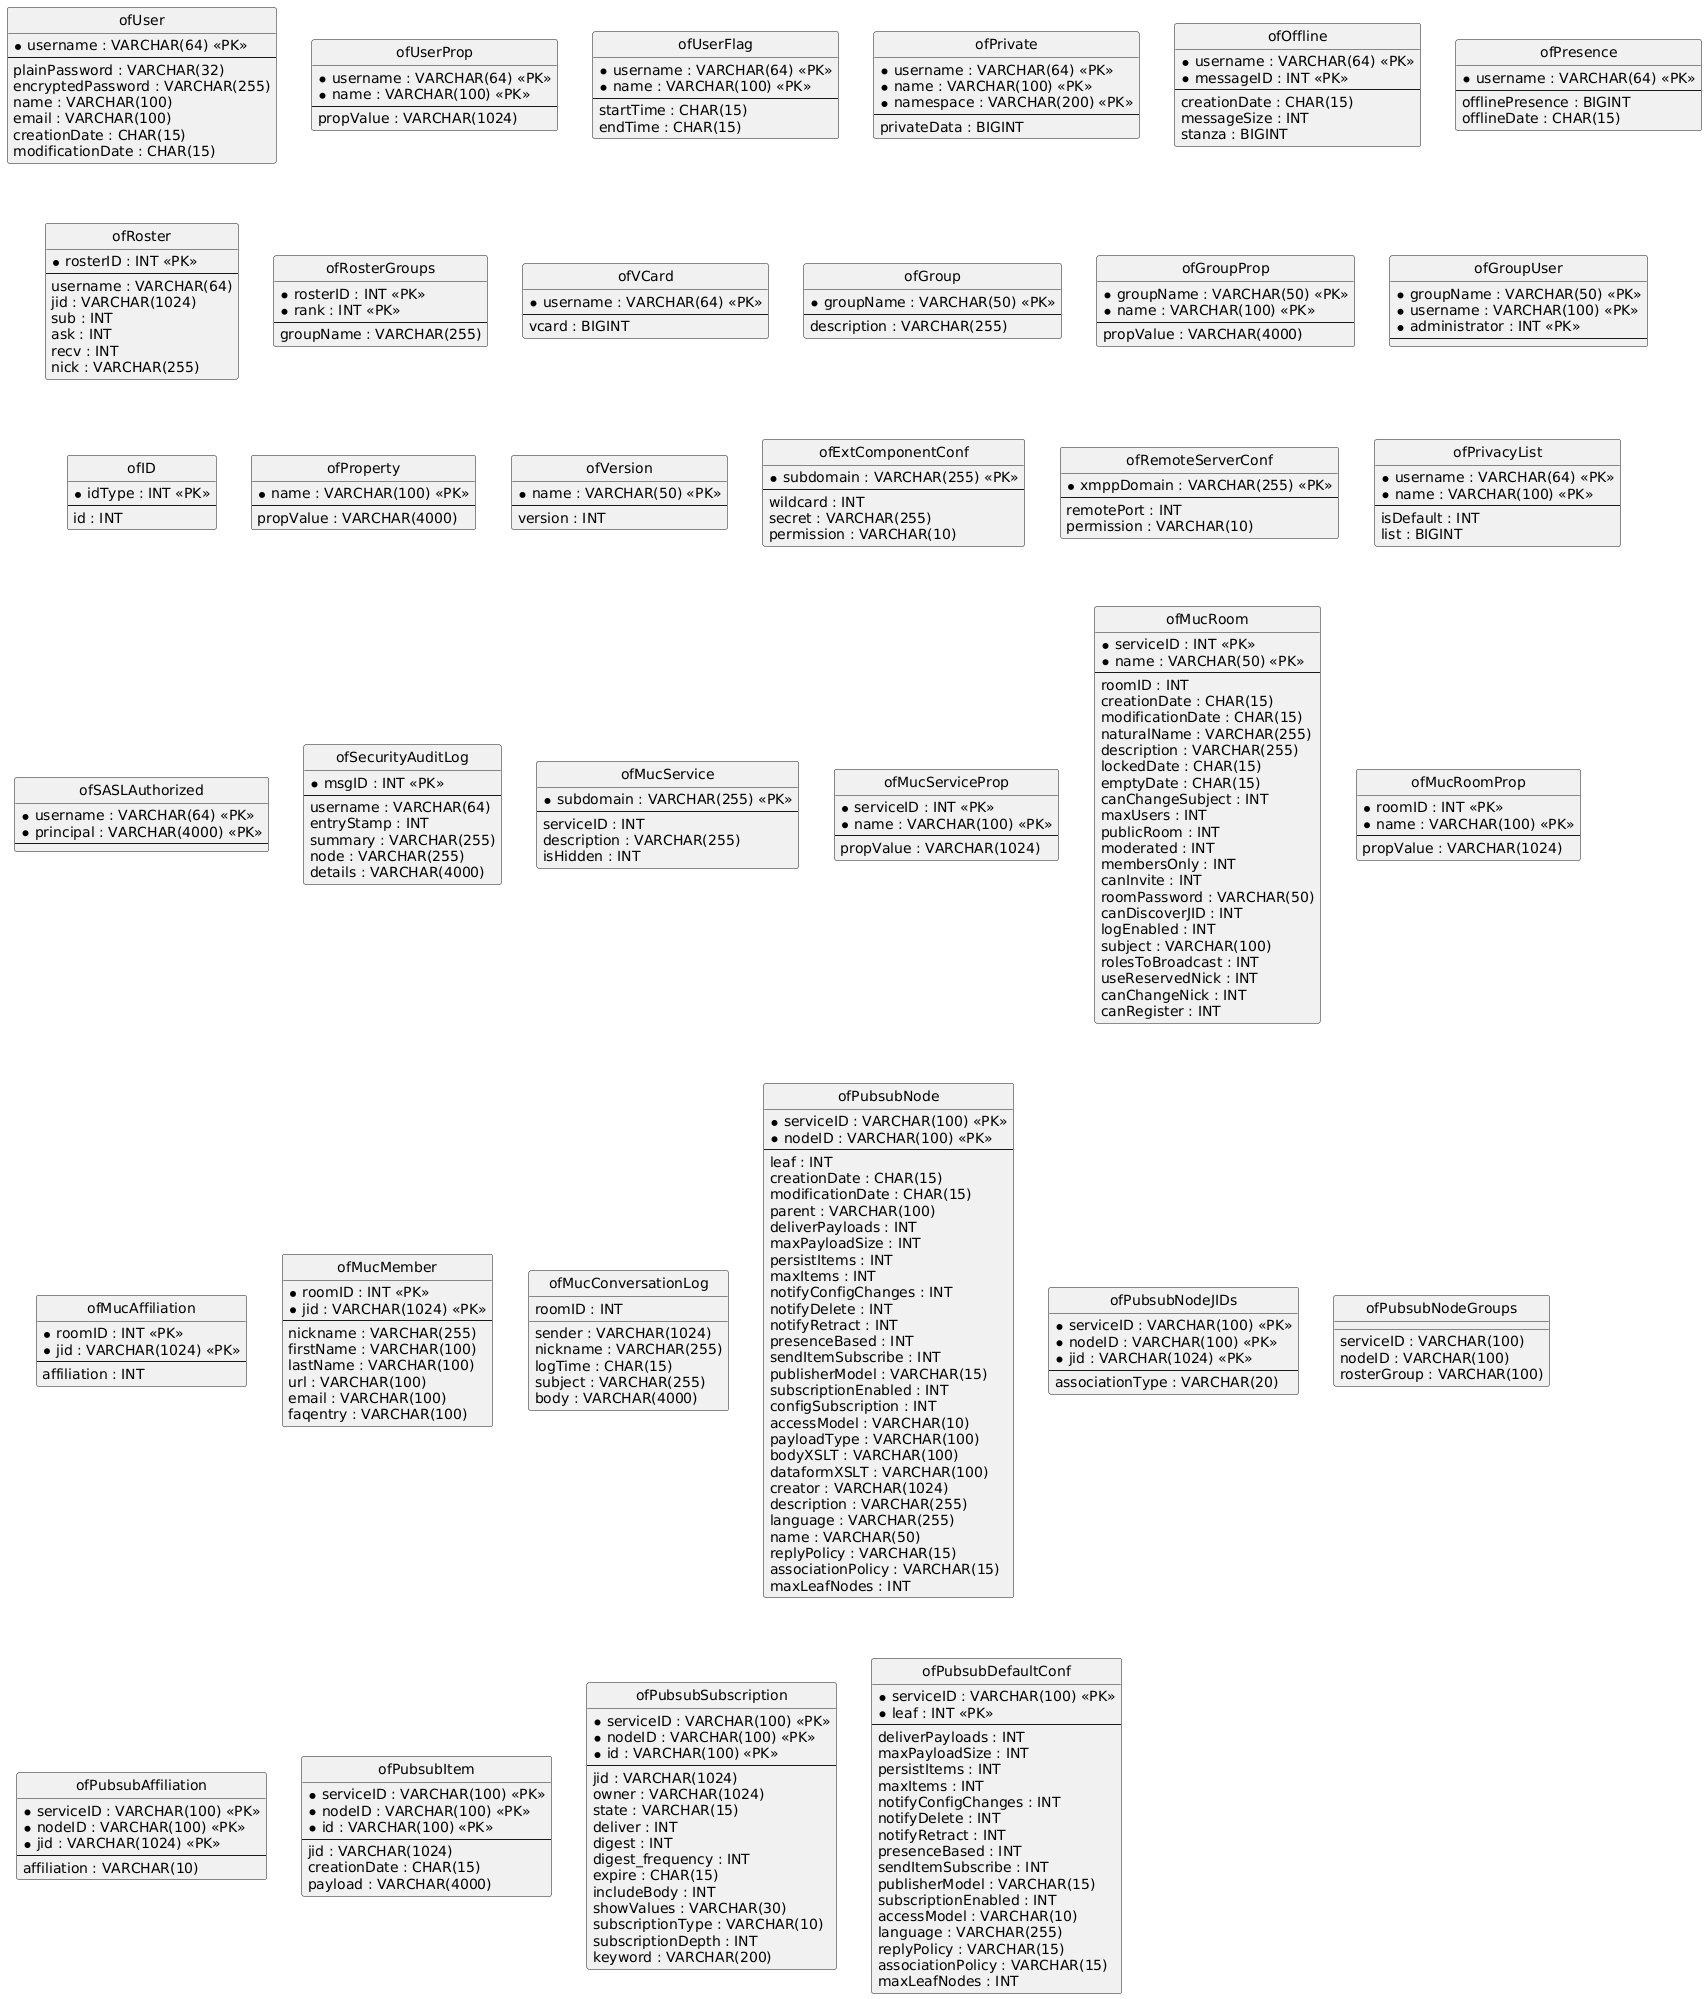

The diagram above was rendered by PlantUML. Its source (embedded in the PNG):
@startuml
hide circle
skinparam linetype ortho

entity "ofUser" as ofUser {
  * username : VARCHAR(64) <<PK>>
  --
  plainPassword : VARCHAR(32)
  encryptedPassword : VARCHAR(255)
  name : VARCHAR(100)
  email : VARCHAR(100)
  creationDate : CHAR(15)
  modificationDate : CHAR(15)
}

entity "ofUserProp" as ofUserProp {
  * username : VARCHAR(64) <<PK>>
  * name : VARCHAR(100) <<PK>>
  --
  propValue : VARCHAR(1024)
}

entity "ofUserFlag" as ofUserFlag {
  * username : VARCHAR(64) <<PK>>
  * name : VARCHAR(100) <<PK>>
  --
  startTime : CHAR(15)
  endTime : CHAR(15)
}

entity "ofPrivate" as ofPrivate {
  * username : VARCHAR(64) <<PK>>
  * name : VARCHAR(100) <<PK>>
  * namespace : VARCHAR(200) <<PK>>
  --
  privateData : BIGINT
}

entity "ofOffline" as ofOffline {
  * username : VARCHAR(64) <<PK>>
  * messageID : INT <<PK>>
  --
  creationDate : CHAR(15)
  messageSize : INT
  stanza : BIGINT
}

entity "ofPresence" as ofPresence {
  * username : VARCHAR(64) <<PK>>
  --
  offlinePresence : BIGINT
  offlineDate : CHAR(15)
}

entity "ofRoster" as ofRoster {
  * rosterID : INT <<PK>>
  --
  username : VARCHAR(64)
  jid : VARCHAR(1024)
  sub : INT
  ask : INT
  recv : INT
  nick : VARCHAR(255)
}

entity "ofRosterGroups" as ofRosterGroups {
  * rosterID : INT <<PK>>
  * rank : INT <<PK>>
  --
  groupName : VARCHAR(255)
}

entity "ofVCard" as ofVCard {
  * username : VARCHAR(64) <<PK>>
  --
  vcard : BIGINT
}

entity "ofGroup" as ofGroup {
  * groupName : VARCHAR(50) <<PK>>
  --
  description : VARCHAR(255)
}

entity "ofGroupProp" as ofGroupProp {
  * groupName : VARCHAR(50) <<PK>>
  * name : VARCHAR(100) <<PK>>
  --
  propValue : VARCHAR(4000)
}

entity "ofGroupUser" as ofGroupUser {
  * groupName : VARCHAR(50) <<PK>>
  * username : VARCHAR(100) <<PK>>
  * administrator : INT <<PK>>
  --
}

entity "ofID" as ofID {
  * idType : INT <<PK>>
  --
  id : INT
}

entity "ofProperty" as ofProperty {
  * name : VARCHAR(100) <<PK>>
  --
  propValue : VARCHAR(4000)
}

entity "ofVersion" as ofVersion {
  * name : VARCHAR(50) <<PK>>
  --
  version : INT
}

entity "ofExtComponentConf" as ofExtComponentConf {
  * subdomain : VARCHAR(255) <<PK>>
  --
  wildcard : INT
  secret : VARCHAR(255)
  permission : VARCHAR(10)
}

entity "ofRemoteServerConf" as ofRemoteServerConf {
  * xmppDomain : VARCHAR(255) <<PK>>
  --
  remotePort : INT
  permission : VARCHAR(10)
}

entity "ofPrivacyList" as ofPrivacyList {
  * username : VARCHAR(64) <<PK>>
  * name : VARCHAR(100) <<PK>>
  --
  isDefault : INT
  list : BIGINT
}

entity "ofSASLAuthorized" as ofSASLAuthorized {
  * username : VARCHAR(64) <<PK>>
  * principal : VARCHAR(4000) <<PK>>
  --
}

entity "ofSecurityAuditLog" as ofSecurityAuditLog {
  * msgID : INT <<PK>>
  --
  username : VARCHAR(64)
  entryStamp : INT
  summary : VARCHAR(255)
  node : VARCHAR(255)
  details : VARCHAR(4000)
}

entity "ofMucService" as ofMucService {
  * subdomain : VARCHAR(255) <<PK>>
  --
  serviceID : INT
  description : VARCHAR(255)
  isHidden : INT
}

entity "ofMucServiceProp" as ofMucServiceProp {
  * serviceID : INT <<PK>>
  * name : VARCHAR(100) <<PK>>
  --
  propValue : VARCHAR(1024)
}

entity "ofMucRoom" as ofMucRoom {
  * serviceID : INT <<PK>>
  * name : VARCHAR(50) <<PK>>
  --
  roomID : INT
  creationDate : CHAR(15)
  modificationDate : CHAR(15)
  naturalName : VARCHAR(255)
  description : VARCHAR(255)
  lockedDate : CHAR(15)
  emptyDate : CHAR(15)
  canChangeSubject : INT
  maxUsers : INT
  publicRoom : INT
  moderated : INT
  membersOnly : INT
  canInvite : INT
  roomPassword : VARCHAR(50)
  canDiscoverJID : INT
  logEnabled : INT
  subject : VARCHAR(100)
  rolesToBroadcast : INT
  useReservedNick : INT
  canChangeNick : INT
  canRegister : INT
}

entity "ofMucRoomProp" as ofMucRoomProp {
  * roomID : INT <<PK>>
  * name : VARCHAR(100) <<PK>>
  --
  propValue : VARCHAR(1024)
}

entity "ofMucAffiliation" as ofMucAffiliation {
  * roomID : INT <<PK>>
  * jid : VARCHAR(1024) <<PK>>
  --
  affiliation : INT
}

entity "ofMucMember" as ofMucMember {
  * roomID : INT <<PK>>
  * jid : VARCHAR(1024) <<PK>>
  --
  nickname : VARCHAR(255)
  firstName : VARCHAR(100)
  lastName : VARCHAR(100)
  url : VARCHAR(100)
  email : VARCHAR(100)
  faqentry : VARCHAR(100)
}

entity "ofMucConversationLog" as ofMucConversationLog {
  roomID : INT
  sender : VARCHAR(1024)
  nickname : VARCHAR(255)
  logTime : CHAR(15)
  subject : VARCHAR(255)
  body : VARCHAR(4000)
}

entity "ofPubsubNode" as ofPubsubNode {
  * serviceID : VARCHAR(100) <<PK>>
  * nodeID : VARCHAR(100) <<PK>>
  --
  leaf : INT
  creationDate : CHAR(15)
  modificationDate : CHAR(15)
  parent : VARCHAR(100)
  deliverPayloads : INT
  maxPayloadSize : INT
  persistItems : INT
  maxItems : INT
  notifyConfigChanges : INT
  notifyDelete : INT
  notifyRetract : INT
  presenceBased : INT
  sendItemSubscribe : INT
  publisherModel : VARCHAR(15)
  subscriptionEnabled : INT
  configSubscription : INT
  accessModel : VARCHAR(10)
  payloadType : VARCHAR(100)
  bodyXSLT : VARCHAR(100)
  dataformXSLT : VARCHAR(100)
  creator : VARCHAR(1024)
  description : VARCHAR(255)
  language : VARCHAR(255)
  name : VARCHAR(50)
  replyPolicy : VARCHAR(15)
  associationPolicy : VARCHAR(15)
  maxLeafNodes : INT
}

entity "ofPubsubNodeJIDs" as ofPubsubNodeJIDs {
  * serviceID : VARCHAR(100) <<PK>>
  * nodeID : VARCHAR(100) <<PK>>
  * jid : VARCHAR(1024) <<PK>>
  --
  associationType : VARCHAR(20)
}

entity "ofPubsubNodeGroups" as ofPubsubNodeGroups {
  serviceID : VARCHAR(100)
  nodeID : VARCHAR(100)
  rosterGroup : VARCHAR(100)
}

entity "ofPubsubAffiliation" as ofPubsubAffiliation {
  * serviceID : VARCHAR(100) <<PK>>
  * nodeID : VARCHAR(100) <<PK>>
  * jid : VARCHAR(1024) <<PK>>
  --
  affiliation : VARCHAR(10)
}

entity "ofPubsubItem" as ofPubsubItem {
  * serviceID : VARCHAR(100) <<PK>>
  * nodeID : VARCHAR(100) <<PK>>
  * id : VARCHAR(100) <<PK>>
  --
  jid : VARCHAR(1024)
  creationDate : CHAR(15)
  payload : VARCHAR(4000)
}

entity "ofPubsubSubscription" as ofPubsubSubscription {
  * serviceID : VARCHAR(100) <<PK>>
  * nodeID : VARCHAR(100) <<PK>>
  * id : VARCHAR(100) <<PK>>
  --
  jid : VARCHAR(1024)
  owner : VARCHAR(1024)
  state : VARCHAR(15)
  deliver : INT
  digest : INT
  digest_frequency : INT
  expire : CHAR(15)
  includeBody : INT
  showValues : VARCHAR(30)
  subscriptionType : VARCHAR(10)
  subscriptionDepth : INT
  keyword : VARCHAR(200)
}

entity "ofPubsubDefaultConf" as ofPubsubDefaultConf {
  * serviceID : VARCHAR(100) <<PK>>
  * leaf : INT <<PK>>
  --
  deliverPayloads : INT
  maxPayloadSize : INT
  persistItems : INT
  maxItems : INT
  notifyConfigChanges : INT
  notifyDelete : INT
  notifyRetract : INT
  presenceBased : INT
  sendItemSubscribe : INT
  publisherModel : VARCHAR(15)
  subscriptionEnabled : INT
  accessModel : VARCHAR(10)
  language : VARCHAR(255)
  replyPolicy : VARCHAR(15)
  associationPolicy : VARCHAR(15)
  maxLeafNodes : INT
}

@enduml